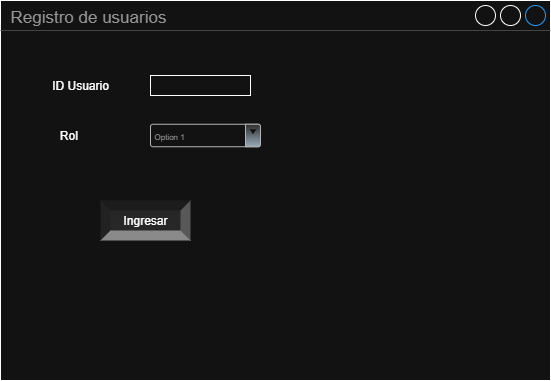

The diagram above was exported from draw.io. Its source (the exported page's mxGraphModel, read from the mxfile embedded in the PNG):
<mxGraphModel dx="1042" dy="562" grid="1" gridSize="10" guides="1" tooltips="1" connect="1" arrows="1" fold="1" page="1" pageScale="1" pageWidth="827" pageHeight="1169" math="0" shadow="0">
  <root>
    <mxCell id="0" />
    <mxCell id="1" parent="0" />
    <mxCell id="CGCBPsHTxEPICdg6V5_o-2" value="Registro de usuarios&amp;nbsp;" style="strokeWidth=1;shadow=0;dashed=0;align=center;html=1;shape=mxgraph.mockup.containers.window;align=left;verticalAlign=top;spacingLeft=8;strokeColor2=#008cff;strokeColor3=#c4c4c4;fontColor=#666666;mainText=;fontSize=17;labelBackgroundColor=none;whiteSpace=wrap;" vertex="1" parent="1">
      <mxGeometry x="80" y="90" width="550" height="380" as="geometry" />
    </mxCell>
    <mxCell id="CGCBPsHTxEPICdg6V5_o-3" value="ID Usuario" style="text;html=1;align=center;verticalAlign=middle;whiteSpace=wrap;rounded=0;" vertex="1" parent="1">
      <mxGeometry x="120" y="160" width="80" height="30" as="geometry" />
    </mxCell>
    <mxCell id="CGCBPsHTxEPICdg6V5_o-4" value="Rol&amp;nbsp;" style="text;html=1;align=center;verticalAlign=middle;whiteSpace=wrap;rounded=0;" vertex="1" parent="1">
      <mxGeometry x="120" y="210" width="60" height="30" as="geometry" />
    </mxCell>
    <mxCell id="CGCBPsHTxEPICdg6V5_o-5" value="" style="rounded=0;whiteSpace=wrap;html=1;" vertex="1" parent="1">
      <mxGeometry x="230" y="165" width="100" height="20" as="geometry" />
    </mxCell>
    <mxCell id="CGCBPsHTxEPICdg6V5_o-6" value="Option 1" style="strokeWidth=1;html=1;shadow=0;dashed=0;shape=mxgraph.ios.iComboBox;spacingTop=2;spacingLeft=2;align=left;strokeColor=#444444;fontColor=#666666;buttonText=;fontSize=8;fillColor=#dddddd;fillColor2=#3D5565;sketch=0;whiteSpace=wrap;" vertex="1" parent="1">
      <mxGeometry x="230" y="213.75" width="110" height="22.5" as="geometry" />
    </mxCell>
    <mxCell id="CGCBPsHTxEPICdg6V5_o-7" value="Ingresar" style="labelPosition=center;verticalLabelPosition=middle;align=center;html=1;shape=mxgraph.basic.shaded_button;dx=10;fillColor=#E6E6E6;strokeColor=none;whiteSpace=wrap;" vertex="1" parent="1">
      <mxGeometry x="180" y="290" width="90" height="40" as="geometry" />
    </mxCell>
  </root>
</mxGraphModel>